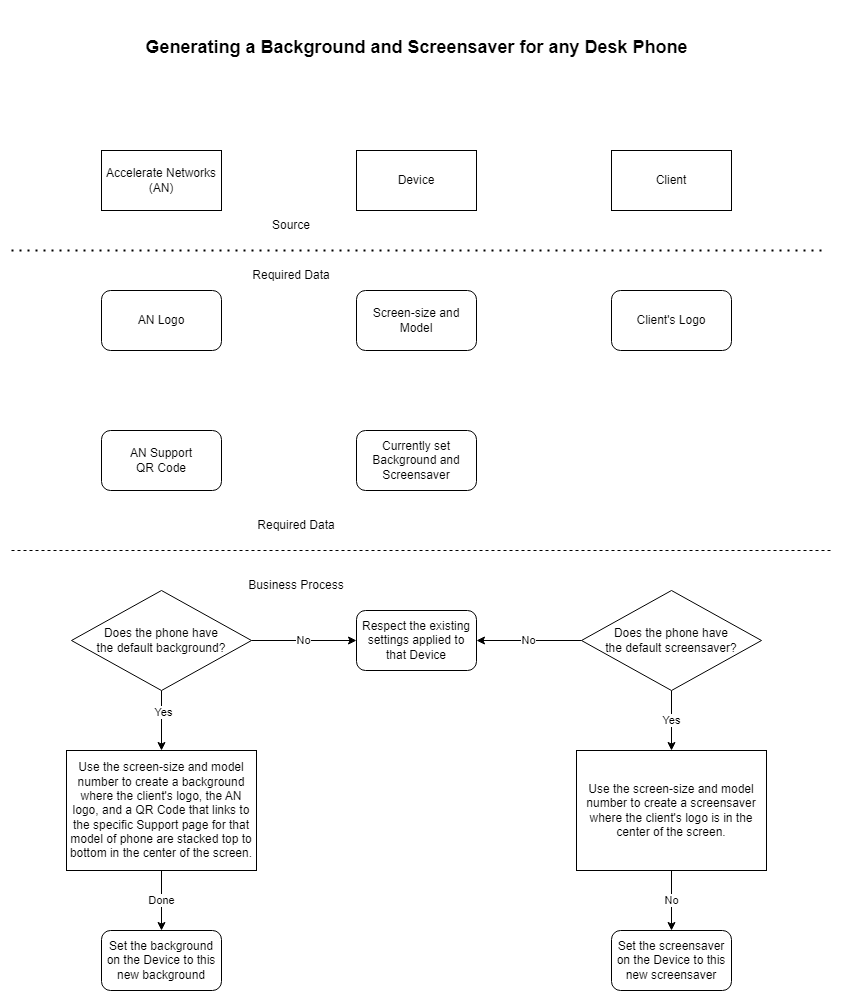

The diagram above was exported from draw.io. Its source (the exported page's mxGraphModel, read from the mxfile embedded in the PNG):
<mxGraphModel dx="1458" dy="1100" grid="1" gridSize="10" guides="1" tooltips="1" connect="1" arrows="1" fold="1" page="1" pageScale="1" pageWidth="850" pageHeight="1100" math="0" shadow="0">
  <root>
    <mxCell id="0" />
    <mxCell id="1" parent="0" />
    <mxCell id="yTcCNiiDxhj88X85ijoh-3" value="Client" style="rounded=0;whiteSpace=wrap;html=1;" vertex="1" parent="1">
      <mxGeometry x="620" y="200" width="120" height="60" as="geometry" />
    </mxCell>
    <mxCell id="yTcCNiiDxhj88X85ijoh-7" value="Device" style="rounded=0;whiteSpace=wrap;html=1;" vertex="1" parent="1">
      <mxGeometry x="365" y="200" width="120" height="60" as="geometry" />
    </mxCell>
    <mxCell id="yTcCNiiDxhj88X85ijoh-8" value="Accelerate Networks (AN)" style="rounded=0;whiteSpace=wrap;html=1;" vertex="1" parent="1">
      <mxGeometry x="110" y="200" width="120" height="60" as="geometry" />
    </mxCell>
    <mxCell id="yTcCNiiDxhj88X85ijoh-9" value="AN Logo" style="rounded=1;whiteSpace=wrap;html=1;" vertex="1" parent="1">
      <mxGeometry x="110" y="340" width="120" height="60" as="geometry" />
    </mxCell>
    <mxCell id="yTcCNiiDxhj88X85ijoh-10" value="AN Support &lt;br&gt;QR Code" style="rounded=1;whiteSpace=wrap;html=1;" vertex="1" parent="1">
      <mxGeometry x="110" y="480" width="120" height="60" as="geometry" />
    </mxCell>
    <mxCell id="yTcCNiiDxhj88X85ijoh-11" value="Screen-size and Model" style="rounded=1;whiteSpace=wrap;html=1;" vertex="1" parent="1">
      <mxGeometry x="365" y="340" width="120" height="60" as="geometry" />
    </mxCell>
    <mxCell id="yTcCNiiDxhj88X85ijoh-12" value="Client's Logo" style="rounded=1;whiteSpace=wrap;html=1;" vertex="1" parent="1">
      <mxGeometry x="620" y="340" width="120" height="60" as="geometry" />
    </mxCell>
    <mxCell id="yTcCNiiDxhj88X85ijoh-14" value="" style="endArrow=none;dashed=1;html=1;dashPattern=1 3;strokeWidth=2;rounded=0;" edge="1" parent="1">
      <mxGeometry width="50" height="50" relative="1" as="geometry">
        <mxPoint x="20" y="300" as="sourcePoint" />
        <mxPoint x="830" y="300" as="targetPoint" />
        <Array as="points">
          <mxPoint x="420" y="300" />
        </Array>
      </mxGeometry>
    </mxCell>
    <mxCell id="yTcCNiiDxhj88X85ijoh-15" value="Required Data" style="text;strokeColor=none;align=center;fillColor=none;html=1;verticalAlign=middle;whiteSpace=wrap;rounded=0;" vertex="1" parent="1">
      <mxGeometry x="240" y="310" width="120" height="30" as="geometry" />
    </mxCell>
    <mxCell id="yTcCNiiDxhj88X85ijoh-16" value="Source" style="text;strokeColor=none;align=center;fillColor=none;html=1;verticalAlign=middle;whiteSpace=wrap;rounded=0;" vertex="1" parent="1">
      <mxGeometry x="240" y="260" width="120" height="30" as="geometry" />
    </mxCell>
    <mxCell id="yTcCNiiDxhj88X85ijoh-17" value="&lt;h1&gt;&lt;font style=&quot;font-size: 18px;&quot;&gt;Generating a Background and Screensaver for any Desk Phone&lt;/font&gt;&lt;/h1&gt;" style="text;html=1;align=center;verticalAlign=middle;resizable=0;points=[];autosize=1;strokeColor=none;fillColor=none;" vertex="1" parent="1">
      <mxGeometry x="140" y="60" width="570" height="70" as="geometry" />
    </mxCell>
    <mxCell id="yTcCNiiDxhj88X85ijoh-18" value="" style="endArrow=none;dashed=1;html=1;rounded=0;" edge="1" parent="1">
      <mxGeometry width="50" height="50" relative="1" as="geometry">
        <mxPoint x="20" y="600" as="sourcePoint" />
        <mxPoint x="840" y="600" as="targetPoint" />
      </mxGeometry>
    </mxCell>
    <mxCell id="yTcCNiiDxhj88X85ijoh-19" value="Required Data" style="text;strokeColor=none;align=center;fillColor=none;html=1;verticalAlign=middle;whiteSpace=wrap;rounded=0;" vertex="1" parent="1">
      <mxGeometry x="245" y="560" width="120" height="30" as="geometry" />
    </mxCell>
    <mxCell id="yTcCNiiDxhj88X85ijoh-20" value="Business Process" style="text;strokeColor=none;align=center;fillColor=none;html=1;verticalAlign=middle;whiteSpace=wrap;rounded=0;" vertex="1" parent="1">
      <mxGeometry x="245" y="620" width="120" height="30" as="geometry" />
    </mxCell>
    <mxCell id="yTcCNiiDxhj88X85ijoh-29" style="edgeStyle=orthogonalEdgeStyle;rounded=0;orthogonalLoop=1;jettySize=auto;html=1;entryX=0;entryY=0.5;entryDx=0;entryDy=0;" edge="1" parent="1" source="yTcCNiiDxhj88X85ijoh-22" target="yTcCNiiDxhj88X85ijoh-28">
      <mxGeometry relative="1" as="geometry" />
    </mxCell>
    <mxCell id="yTcCNiiDxhj88X85ijoh-30" value="No" style="edgeLabel;html=1;align=center;verticalAlign=middle;resizable=0;points=[];" vertex="1" connectable="0" parent="yTcCNiiDxhj88X85ijoh-29">
      <mxGeometry x="-0.0349" y="1" relative="1" as="geometry">
        <mxPoint as="offset" />
      </mxGeometry>
    </mxCell>
    <mxCell id="yTcCNiiDxhj88X85ijoh-31" style="edgeStyle=orthogonalEdgeStyle;rounded=0;orthogonalLoop=1;jettySize=auto;html=1;entryX=0.5;entryY=0;entryDx=0;entryDy=0;" edge="1" parent="1" source="yTcCNiiDxhj88X85ijoh-22" target="yTcCNiiDxhj88X85ijoh-26">
      <mxGeometry relative="1" as="geometry" />
    </mxCell>
    <mxCell id="yTcCNiiDxhj88X85ijoh-32" value="Yes" style="edgeLabel;html=1;align=center;verticalAlign=middle;resizable=0;points=[];" vertex="1" connectable="0" parent="yTcCNiiDxhj88X85ijoh-31">
      <mxGeometry x="-0.2923" y="1" relative="1" as="geometry">
        <mxPoint as="offset" />
      </mxGeometry>
    </mxCell>
    <mxCell id="yTcCNiiDxhj88X85ijoh-22" value="Does the phone have &lt;br&gt;the default background?" style="rhombus;whiteSpace=wrap;html=1;" vertex="1" parent="1">
      <mxGeometry x="80" y="640" width="180" height="100" as="geometry" />
    </mxCell>
    <mxCell id="yTcCNiiDxhj88X85ijoh-34" value="No" style="edgeStyle=orthogonalEdgeStyle;rounded=0;orthogonalLoop=1;jettySize=auto;html=1;entryX=1;entryY=0.5;entryDx=0;entryDy=0;" edge="1" parent="1" source="yTcCNiiDxhj88X85ijoh-23" target="yTcCNiiDxhj88X85ijoh-28">
      <mxGeometry relative="1" as="geometry" />
    </mxCell>
    <mxCell id="yTcCNiiDxhj88X85ijoh-37" value="Yes" style="edgeStyle=orthogonalEdgeStyle;rounded=0;orthogonalLoop=1;jettySize=auto;html=1;entryX=0.5;entryY=0;entryDx=0;entryDy=0;" edge="1" parent="1" source="yTcCNiiDxhj88X85ijoh-23" target="yTcCNiiDxhj88X85ijoh-35">
      <mxGeometry relative="1" as="geometry" />
    </mxCell>
    <mxCell id="yTcCNiiDxhj88X85ijoh-23" value="Does the phone have &lt;br&gt;the default screensaver?" style="rhombus;whiteSpace=wrap;html=1;" vertex="1" parent="1">
      <mxGeometry x="590" y="640" width="180" height="100" as="geometry" />
    </mxCell>
    <mxCell id="yTcCNiiDxhj88X85ijoh-24" value="Currently set Background and Screensaver" style="rounded=1;whiteSpace=wrap;html=1;" vertex="1" parent="1">
      <mxGeometry x="365" y="480" width="120" height="60" as="geometry" />
    </mxCell>
    <mxCell id="yTcCNiiDxhj88X85ijoh-33" value="Done" style="edgeStyle=orthogonalEdgeStyle;rounded=0;orthogonalLoop=1;jettySize=auto;html=1;entryX=0.5;entryY=0;entryDx=0;entryDy=0;" edge="1" parent="1" source="yTcCNiiDxhj88X85ijoh-26" target="yTcCNiiDxhj88X85ijoh-27">
      <mxGeometry relative="1" as="geometry" />
    </mxCell>
    <mxCell id="yTcCNiiDxhj88X85ijoh-26" value="Use the screen-size and model number to create a background where the client's logo, the AN logo, and a QR Code that links to the specific Support page for that model of phone are stacked top to bottom in the center of the screen." style="rounded=0;whiteSpace=wrap;html=1;" vertex="1" parent="1">
      <mxGeometry x="75" y="800" width="190" height="120" as="geometry" />
    </mxCell>
    <mxCell id="yTcCNiiDxhj88X85ijoh-27" value="Set the background on the Device to this new background" style="rounded=1;whiteSpace=wrap;html=1;" vertex="1" parent="1">
      <mxGeometry x="110" y="980" width="120" height="60" as="geometry" />
    </mxCell>
    <mxCell id="yTcCNiiDxhj88X85ijoh-28" value="Respect the existing settings applied to that Device" style="rounded=1;whiteSpace=wrap;html=1;" vertex="1" parent="1">
      <mxGeometry x="365" y="660" width="120" height="60" as="geometry" />
    </mxCell>
    <mxCell id="yTcCNiiDxhj88X85ijoh-38" value="No" style="edgeStyle=orthogonalEdgeStyle;rounded=0;orthogonalLoop=1;jettySize=auto;html=1;entryX=0.5;entryY=0;entryDx=0;entryDy=0;" edge="1" parent="1" source="yTcCNiiDxhj88X85ijoh-35" target="yTcCNiiDxhj88X85ijoh-36">
      <mxGeometry relative="1" as="geometry" />
    </mxCell>
    <mxCell id="yTcCNiiDxhj88X85ijoh-35" value="Use the screen-size and model number to create a screensaver where the client's logo is in the center of the screen." style="rounded=0;whiteSpace=wrap;html=1;" vertex="1" parent="1">
      <mxGeometry x="585" y="800" width="190" height="120" as="geometry" />
    </mxCell>
    <mxCell id="yTcCNiiDxhj88X85ijoh-36" value="Set the screensaver on the Device to this new screensaver" style="rounded=1;whiteSpace=wrap;html=1;" vertex="1" parent="1">
      <mxGeometry x="620" y="980" width="120" height="60" as="geometry" />
    </mxCell>
  </root>
</mxGraphModel>